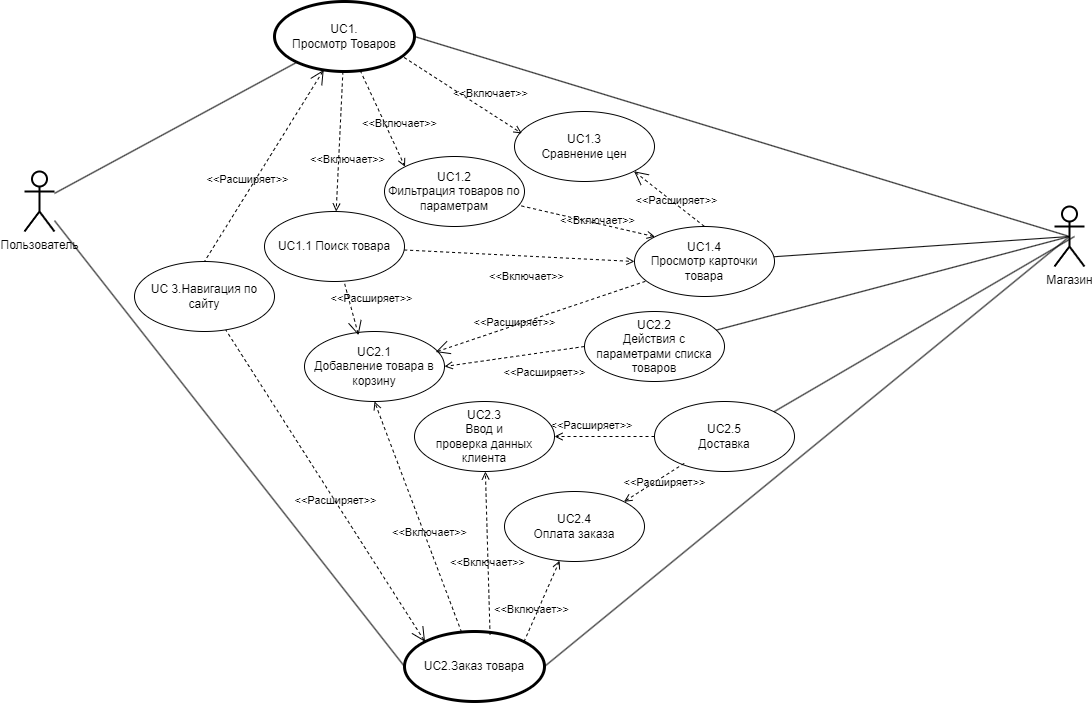

The diagram above was exported from draw.io. Its source (the exported page's mxGraphModel, read from the mxfile embedded in the PNG):
<mxGraphModel dx="1674" dy="844" grid="1" gridSize="10" guides="1" tooltips="1" connect="1" arrows="1" fold="1" page="1" pageScale="1" pageWidth="827" pageHeight="1169" math="0" shadow="0">
  <root>
    <mxCell id="0" />
    <mxCell id="1" parent="0" />
    <mxCell id="NHqDKql3T2KAeo5rcSz0-8" style="rounded=0;orthogonalLoop=1;jettySize=auto;html=1;endArrow=none;endFill=0;" parent="1" source="NHqDKql3T2KAeo5rcSz0-6" target="r6cvFmEh96wZIC5UqGEE-2" edge="1">
      <mxGeometry relative="1" as="geometry">
        <mxPoint x="310" y="95" as="targetPoint" />
      </mxGeometry>
    </mxCell>
    <mxCell id="NHqDKql3T2KAeo5rcSz0-21" style="rounded=0;orthogonalLoop=1;jettySize=auto;html=1;endArrow=none;endFill=0;entryX=0;entryY=0.5;entryDx=0;entryDy=0;" parent="1" source="NHqDKql3T2KAeo5rcSz0-6" target="NHqDKql3T2KAeo5rcSz0-18" edge="1">
      <mxGeometry relative="1" as="geometry" />
    </mxCell>
    <mxCell id="NHqDKql3T2KAeo5rcSz0-6" value="Пользователь" style="shape=umlActor;verticalLabelPosition=bottom;verticalAlign=top;html=1;strokeWidth=2;" parent="1" vertex="1">
      <mxGeometry x="110" y="240" width="30" height="60" as="geometry" />
    </mxCell>
    <mxCell id="NHqDKql3T2KAeo5rcSz0-12" value="UC2.1&lt;br&gt;Добавление товара в корзину" style="ellipse;whiteSpace=wrap;html=1;" parent="1" vertex="1">
      <mxGeometry x="390" y="400" width="140" height="70" as="geometry" />
    </mxCell>
    <mxCell id="NHqDKql3T2KAeo5rcSz0-13" value="UC2.2&lt;br&gt;Действия с параметрами списка товаров" style="ellipse;whiteSpace=wrap;html=1;" parent="1" vertex="1">
      <mxGeometry x="670" y="380" width="140" height="70" as="geometry" />
    </mxCell>
    <mxCell id="r6cvFmEh96wZIC5UqGEE-22" style="rounded=0;orthogonalLoop=1;jettySize=auto;html=1;entryX=0.5;entryY=0.5;entryDx=0;entryDy=0;entryPerimeter=0;endArrow=none;endFill=0;exitX=1;exitY=0.5;exitDx=0;exitDy=0;" parent="1" source="NHqDKql3T2KAeo5rcSz0-18" target="r6cvFmEh96wZIC5UqGEE-3" edge="1">
      <mxGeometry relative="1" as="geometry">
        <mxPoint x="580" y="780" as="sourcePoint" />
      </mxGeometry>
    </mxCell>
    <mxCell id="NHqDKql3T2KAeo5rcSz0-18" value="UC2.Заказ товара" style="ellipse;whiteSpace=wrap;html=1;strokeWidth=3;" parent="1" vertex="1">
      <mxGeometry x="490" y="700" width="140" height="70" as="geometry" />
    </mxCell>
    <mxCell id="NHqDKql3T2KAeo5rcSz0-19" value="UC2.5&lt;br&gt;Доставка" style="ellipse;whiteSpace=wrap;html=1;" parent="1" vertex="1">
      <mxGeometry x="740" y="470" width="140" height="70" as="geometry" />
    </mxCell>
    <mxCell id="NHqDKql3T2KAeo5rcSz0-20" value="UC2.3&lt;br&gt;Ввод и &lt;br&gt;проверка данных клиента" style="ellipse;whiteSpace=wrap;html=1;" parent="1" vertex="1">
      <mxGeometry x="500" y="470" width="140" height="70" as="geometry" />
    </mxCell>
    <mxCell id="NHqDKql3T2KAeo5rcSz0-29" value="&amp;lt;&amp;lt;Включает&amp;gt;&amp;gt;" style="edgeStyle=none;html=1;endArrow=open;verticalAlign=bottom;dashed=1;labelBackgroundColor=none;rounded=0;entryX=0.5;entryY=1;entryDx=0;entryDy=0;" parent="1" source="NHqDKql3T2KAeo5rcSz0-18" target="NHqDKql3T2KAeo5rcSz0-12" edge="1">
      <mxGeometry x="-0.2212" y="-2" width="160" relative="1" as="geometry">
        <mxPoint x="321" y="363" as="sourcePoint" />
        <mxPoint x="439" y="447" as="targetPoint" />
        <mxPoint as="offset" />
      </mxGeometry>
    </mxCell>
    <mxCell id="NHqDKql3T2KAeo5rcSz0-30" value="&amp;lt;&amp;lt;Включает&amp;gt;&amp;gt;" style="edgeStyle=none;html=1;endArrow=open;verticalAlign=bottom;dashed=1;labelBackgroundColor=none;rounded=0;exitX=0.611;exitY=0.044;exitDx=0;exitDy=0;exitPerimeter=0;" parent="1" source="NHqDKql3T2KAeo5rcSz0-18" target="NHqDKql3T2KAeo5rcSz0-20" edge="1">
      <mxGeometry x="-0.226" y="1" width="160" relative="1" as="geometry">
        <mxPoint x="294" y="369" as="sourcePoint" />
        <mxPoint x="346" y="501" as="targetPoint" />
        <mxPoint as="offset" />
      </mxGeometry>
    </mxCell>
    <mxCell id="NHqDKql3T2KAeo5rcSz0-36" value="UC2.4&lt;br&gt;Оплата заказа" style="ellipse;whiteSpace=wrap;html=1;" parent="1" vertex="1">
      <mxGeometry x="590" y="560" width="140" height="70" as="geometry" />
    </mxCell>
    <mxCell id="NHqDKql3T2KAeo5rcSz0-37" value="&amp;lt;&amp;lt;Включает&amp;gt;&amp;gt;" style="edgeStyle=none;html=1;endArrow=open;verticalAlign=bottom;dashed=1;labelBackgroundColor=none;rounded=0;exitX=1;exitY=0;exitDx=0;exitDy=0;" parent="1" source="NHqDKql3T2KAeo5rcSz0-18" target="NHqDKql3T2KAeo5rcSz0-36" edge="1">
      <mxGeometry x="-0.451" y="2" width="160" relative="1" as="geometry">
        <mxPoint x="257" y="362" as="sourcePoint" />
        <mxPoint x="289" y="460" as="targetPoint" />
        <mxPoint as="offset" />
      </mxGeometry>
    </mxCell>
    <mxCell id="NHqDKql3T2KAeo5rcSz0-43" value="&amp;lt;&amp;lt;Расширяет&amp;gt;&amp;gt;" style="edgeStyle=none;html=1;startArrow=open;endArrow=none;startSize=12;verticalAlign=bottom;dashed=1;labelBackgroundColor=none;rounded=0;exitX=0.386;exitY=0.053;exitDx=0;exitDy=0;exitPerimeter=0;" parent="1" source="NHqDKql3T2KAeo5rcSz0-12" target="r6cvFmEh96wZIC5UqGEE-10" edge="1">
      <mxGeometry x="-0.1545" y="-20" width="160" relative="1" as="geometry">
        <mxPoint x="480" y="361" as="sourcePoint" />
        <mxPoint x="520" y="300" as="targetPoint" />
        <mxPoint y="1" as="offset" />
      </mxGeometry>
    </mxCell>
    <mxCell id="NHqDKql3T2KAeo5rcSz0-45" value="&amp;lt;&amp;lt;Расширяет&amp;gt;&amp;gt;" style="edgeStyle=none;html=1;startArrow=open;endArrow=none;startSize=12;verticalAlign=bottom;dashed=1;labelBackgroundColor=none;rounded=0;exitX=0.937;exitY=0.293;exitDx=0;exitDy=0;exitPerimeter=0;" parent="1" source="NHqDKql3T2KAeo5rcSz0-12" target="r6cvFmEh96wZIC5UqGEE-8" edge="1">
      <mxGeometry x="-0.269" y="-6" width="160" relative="1" as="geometry">
        <mxPoint x="530" y="380" as="sourcePoint" />
        <mxPoint x="724.3197795977253" y="326.21151253419976" as="targetPoint" />
        <mxPoint as="offset" />
      </mxGeometry>
    </mxCell>
    <mxCell id="r6cvFmEh96wZIC5UqGEE-2" value="UC1.&lt;br&gt;Просмотр Товаров" style="ellipse;whiteSpace=wrap;html=1;strokeWidth=3;" parent="1" vertex="1">
      <mxGeometry x="360" y="70" width="140" height="70" as="geometry" />
    </mxCell>
    <mxCell id="r6cvFmEh96wZIC5UqGEE-3" value="Магазин" style="shape=umlActor;verticalLabelPosition=bottom;verticalAlign=top;html=1;strokeWidth=2;" parent="1" vertex="1">
      <mxGeometry x="1140" y="275" width="30" height="60" as="geometry" />
    </mxCell>
    <mxCell id="r6cvFmEh96wZIC5UqGEE-4" value="UC1.3&lt;br&gt;Сравнение цен" style="ellipse;whiteSpace=wrap;html=1;" parent="1" vertex="1">
      <mxGeometry x="600" y="180" width="140" height="70" as="geometry" />
    </mxCell>
    <mxCell id="r6cvFmEh96wZIC5UqGEE-5" value="UC1.2&lt;br&gt;Фильтрация товаров по параметрам" style="ellipse;whiteSpace=wrap;html=1;" parent="1" vertex="1">
      <mxGeometry x="470" y="225" width="140" height="70" as="geometry" />
    </mxCell>
    <mxCell id="r6cvFmEh96wZIC5UqGEE-6" value="&amp;lt;&amp;lt;Включает&amp;gt;&amp;gt;" style="edgeStyle=none;html=1;endArrow=open;verticalAlign=bottom;dashed=1;labelBackgroundColor=none;rounded=0;entryX=0;entryY=0;entryDx=0;entryDy=0;" parent="1" source="r6cvFmEh96wZIC5UqGEE-2" target="r6cvFmEh96wZIC5UqGEE-5" edge="1">
      <mxGeometry x="0.3791" y="9" width="160" relative="1" as="geometry">
        <mxPoint x="301" y="342" as="sourcePoint" />
        <mxPoint x="469" y="388" as="targetPoint" />
        <mxPoint as="offset" />
      </mxGeometry>
    </mxCell>
    <mxCell id="r6cvFmEh96wZIC5UqGEE-7" value="&amp;lt;&amp;lt;Включает&amp;gt;&amp;gt;" style="edgeStyle=none;html=1;endArrow=open;verticalAlign=bottom;dashed=1;labelBackgroundColor=none;rounded=0;entryX=0.052;entryY=0.313;entryDx=0;entryDy=0;exitX=0.926;exitY=0.8;exitDx=0;exitDy=0;entryPerimeter=0;exitPerimeter=0;" parent="1" source="r6cvFmEh96wZIC5UqGEE-2" target="r6cvFmEh96wZIC5UqGEE-4" edge="1">
      <mxGeometry x="0.3791" y="9" width="160" relative="1" as="geometry">
        <mxPoint x="467" y="128" as="sourcePoint" />
        <mxPoint x="580" y="201" as="targetPoint" />
        <mxPoint as="offset" />
      </mxGeometry>
    </mxCell>
    <mxCell id="r6cvFmEh96wZIC5UqGEE-8" value="UC1.4&lt;br&gt;Просмотр карточки товара" style="ellipse;whiteSpace=wrap;html=1;" parent="1" vertex="1">
      <mxGeometry x="720" y="295" width="140" height="70" as="geometry" />
    </mxCell>
    <mxCell id="r6cvFmEh96wZIC5UqGEE-9" value="&amp;lt;&amp;lt;Включает&amp;gt;&amp;gt;" style="edgeStyle=none;html=1;endArrow=open;verticalAlign=bottom;dashed=1;labelBackgroundColor=none;rounded=0;exitX=0.978;exitY=0.706;exitDx=0;exitDy=0;exitPerimeter=0;entryX=0;entryY=0;entryDx=0;entryDy=0;" parent="1" source="r6cvFmEh96wZIC5UqGEE-5" target="r6cvFmEh96wZIC5UqGEE-8" edge="1">
      <mxGeometry x="0.184" y="-6" width="160" relative="1" as="geometry">
        <mxPoint x="469" y="127" as="sourcePoint" />
        <mxPoint x="740" y="310" as="targetPoint" />
        <mxPoint x="-1" as="offset" />
      </mxGeometry>
    </mxCell>
    <mxCell id="r6cvFmEh96wZIC5UqGEE-10" value="UC1.1 Поиск товара" style="ellipse;whiteSpace=wrap;html=1;" parent="1" vertex="1">
      <mxGeometry x="350" y="280" width="140" height="70" as="geometry" />
    </mxCell>
    <mxCell id="r6cvFmEh96wZIC5UqGEE-11" value="&amp;lt;&amp;lt;Включает&amp;gt;&amp;gt;" style="edgeStyle=none;html=1;endArrow=open;verticalAlign=bottom;dashed=1;labelBackgroundColor=none;rounded=0;entryX=0;entryY=0.5;entryDx=0;entryDy=0;" parent="1" source="r6cvFmEh96wZIC5UqGEE-10" target="r6cvFmEh96wZIC5UqGEE-8" edge="1">
      <mxGeometry x="0.0768" y="-29" width="160" relative="1" as="geometry">
        <mxPoint x="677" y="219" as="sourcePoint" />
        <mxPoint x="760" y="250" as="targetPoint" />
        <mxPoint as="offset" />
      </mxGeometry>
    </mxCell>
    <mxCell id="r6cvFmEh96wZIC5UqGEE-12" value="&amp;lt;&amp;lt;Включает&amp;gt;&amp;gt;" style="edgeStyle=none;html=1;endArrow=open;verticalAlign=bottom;dashed=1;labelBackgroundColor=none;rounded=0;" parent="1" source="r6cvFmEh96wZIC5UqGEE-2" target="r6cvFmEh96wZIC5UqGEE-10" edge="1">
      <mxGeometry x="0.3791" y="9" width="160" relative="1" as="geometry">
        <mxPoint x="549" y="250" as="sourcePoint" />
        <mxPoint x="750" y="265" as="targetPoint" />
        <mxPoint as="offset" />
      </mxGeometry>
    </mxCell>
    <mxCell id="r6cvFmEh96wZIC5UqGEE-13" value="UC 3.Навигация по сайту" style="ellipse;whiteSpace=wrap;html=1;" parent="1" vertex="1">
      <mxGeometry x="220" y="330" width="140" height="70" as="geometry" />
    </mxCell>
    <mxCell id="r6cvFmEh96wZIC5UqGEE-14" value="&amp;lt;&amp;lt;Расширяет&amp;gt;&amp;gt;" style="edgeStyle=none;html=1;startArrow=open;endArrow=none;startSize=12;verticalAlign=bottom;dashed=1;labelBackgroundColor=none;rounded=0;entryX=0.5;entryY=0;entryDx=0;entryDy=0;" parent="1" source="r6cvFmEh96wZIC5UqGEE-2" target="r6cvFmEh96wZIC5UqGEE-13" edge="1">
      <mxGeometry x="0.2419" y="-3" width="160" relative="1" as="geometry">
        <mxPoint x="519" y="370" as="sourcePoint" />
        <mxPoint x="491" y="280" as="targetPoint" />
        <mxPoint y="1" as="offset" />
      </mxGeometry>
    </mxCell>
    <mxCell id="r6cvFmEh96wZIC5UqGEE-15" value="&amp;lt;&amp;lt;Расширяет&amp;gt;&amp;gt;" style="edgeStyle=none;html=1;startArrow=open;endArrow=none;startSize=12;verticalAlign=bottom;dashed=1;labelBackgroundColor=none;rounded=0;exitX=0;exitY=0;exitDx=0;exitDy=0;" parent="1" source="NHqDKql3T2KAeo5rcSz0-18" target="r6cvFmEh96wZIC5UqGEE-13" edge="1">
      <mxGeometry x="-0.1359" y="4" width="160" relative="1" as="geometry">
        <mxPoint x="370" y="260" as="sourcePoint" />
        <mxPoint x="240" y="220" as="targetPoint" />
        <mxPoint as="offset" />
      </mxGeometry>
    </mxCell>
    <mxCell id="r6cvFmEh96wZIC5UqGEE-17" style="rounded=0;orthogonalLoop=1;jettySize=auto;html=1;endArrow=none;endFill=0;exitX=0.5;exitY=0.5;exitDx=0;exitDy=0;exitPerimeter=0;" parent="1" source="r6cvFmEh96wZIC5UqGEE-3" target="NHqDKql3T2KAeo5rcSz0-13" edge="1">
      <mxGeometry relative="1" as="geometry">
        <mxPoint x="100" y="126" as="sourcePoint" />
        <mxPoint x="217" y="292" as="targetPoint" />
      </mxGeometry>
    </mxCell>
    <mxCell id="r6cvFmEh96wZIC5UqGEE-18" style="rounded=0;orthogonalLoop=1;jettySize=auto;html=1;endArrow=none;endFill=0;exitX=0.5;exitY=0.5;exitDx=0;exitDy=0;exitPerimeter=0;" parent="1" source="r6cvFmEh96wZIC5UqGEE-3" target="r6cvFmEh96wZIC5UqGEE-8" edge="1">
      <mxGeometry relative="1" as="geometry">
        <mxPoint x="1035" y="450" as="sourcePoint" />
        <mxPoint x="786" y="494" as="targetPoint" />
      </mxGeometry>
    </mxCell>
    <mxCell id="r6cvFmEh96wZIC5UqGEE-21" style="rounded=0;orthogonalLoop=1;jettySize=auto;html=1;endArrow=none;endFill=0;exitX=0.5;exitY=0.5;exitDx=0;exitDy=0;exitPerimeter=0;entryX=1;entryY=0.5;entryDx=0;entryDy=0;" parent="1" source="r6cvFmEh96wZIC5UqGEE-3" target="r6cvFmEh96wZIC5UqGEE-2" edge="1">
      <mxGeometry relative="1" as="geometry">
        <mxPoint x="1245" y="120" as="sourcePoint" />
        <mxPoint x="878" y="245" as="targetPoint" />
      </mxGeometry>
    </mxCell>
    <mxCell id="r6cvFmEh96wZIC5UqGEE-24" style="rounded=0;orthogonalLoop=1;jettySize=auto;html=1;entryX=0.667;entryY=0.5;entryDx=0;entryDy=0;entryPerimeter=0;endArrow=none;endFill=0;exitX=1;exitY=0;exitDx=0;exitDy=0;" parent="1" source="NHqDKql3T2KAeo5rcSz0-19" target="r6cvFmEh96wZIC5UqGEE-3" edge="1">
      <mxGeometry relative="1" as="geometry">
        <mxPoint x="590" y="790" as="sourcePoint" />
        <mxPoint x="1365" y="310" as="targetPoint" />
      </mxGeometry>
    </mxCell>
    <mxCell id="r6cvFmEh96wZIC5UqGEE-25" value="&amp;lt;&amp;lt;Расширяет&amp;gt;&amp;gt;" style="edgeStyle=none;html=1;startArrow=open;endArrow=none;startSize=12;verticalAlign=bottom;dashed=1;labelBackgroundColor=none;rounded=0;entryX=0.5;entryY=0;entryDx=0;entryDy=0;exitX=1;exitY=1;exitDx=0;exitDy=0;" parent="1" source="r6cvFmEh96wZIC5UqGEE-4" target="r6cvFmEh96wZIC5UqGEE-8" edge="1">
      <mxGeometry x="0.2419" y="-3" width="160" relative="1" as="geometry">
        <mxPoint x="353" y="135" as="sourcePoint" />
        <mxPoint x="320" y="305" as="targetPoint" />
        <mxPoint y="1" as="offset" />
      </mxGeometry>
    </mxCell>
    <mxCell id="Kw-9ApvMGbfUaLVHa_kQ-21" value="&amp;lt;&amp;lt;Расширяет&amp;gt;&amp;gt;" style="edgeStyle=none;html=1;endArrow=open;verticalAlign=bottom;dashed=1;labelBackgroundColor=none;rounded=0;exitX=0.212;exitY=0.884;exitDx=0;exitDy=0;exitPerimeter=0;entryX=1;entryY=0;entryDx=0;entryDy=0;" parent="1" source="NHqDKql3T2KAeo5rcSz0-19" target="NHqDKql3T2KAeo5rcSz0-36" edge="1">
      <mxGeometry x="-0.1063" y="13" width="160" relative="1" as="geometry">
        <mxPoint x="1018" y="678" as="sourcePoint" />
        <mxPoint x="920" y="640" as="targetPoint" />
        <mxPoint as="offset" />
      </mxGeometry>
    </mxCell>
    <mxCell id="Kw-9ApvMGbfUaLVHa_kQ-22" value="&amp;lt;&amp;lt;Расширяет&amp;gt;&amp;gt;" style="edgeStyle=none;html=1;endArrow=open;verticalAlign=bottom;dashed=1;labelBackgroundColor=none;rounded=0;entryX=1;entryY=0.5;entryDx=0;entryDy=0;" parent="1" source="NHqDKql3T2KAeo5rcSz0-19" target="NHqDKql3T2KAeo5rcSz0-20" edge="1">
      <mxGeometry x="0.2555" y="-3" width="160" relative="1" as="geometry">
        <mxPoint x="756" y="525" as="sourcePoint" />
        <mxPoint x="685" y="568" as="targetPoint" />
        <mxPoint y="1" as="offset" />
      </mxGeometry>
    </mxCell>
    <mxCell id="Kw-9ApvMGbfUaLVHa_kQ-23" value="&amp;lt;&amp;lt;Расширяет&amp;gt;&amp;gt;" style="edgeStyle=none;html=1;endArrow=open;verticalAlign=bottom;dashed=1;labelBackgroundColor=none;rounded=0;exitX=0;exitY=0.5;exitDx=0;exitDy=0;entryX=1;entryY=0.5;entryDx=0;entryDy=0;" parent="1" source="NHqDKql3T2KAeo5rcSz0-13" target="NHqDKql3T2KAeo5rcSz0-12" edge="1">
      <mxGeometry x="-0.37" y="29" width="160" relative="1" as="geometry">
        <mxPoint x="756" y="525" as="sourcePoint" />
        <mxPoint x="685" y="568" as="targetPoint" />
        <mxPoint as="offset" />
      </mxGeometry>
    </mxCell>
  </root>
</mxGraphModel>